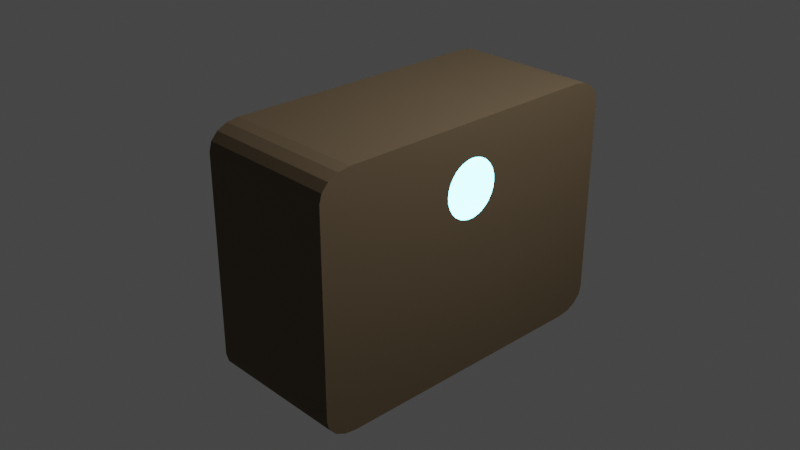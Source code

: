 # Source: carvingGlowTest.blend  (saved by Blender 3.1.7; exported with 4.5.12 LTS)
import bpy
from mathutils import Matrix  # noqa: F401  (used for matrix-valued properties, if any)

bpy.ops.wm.read_factory_settings(use_empty=True)
scene = bpy.context.scene
scene.name = 'Scene'

# ---- collections
col_collection = bpy.data.collections.new('Collection'); scene.collection.children.link(col_collection)

# ---- materials (node trees are filled in below, after node groups)
mat_material = bpy.data.materials.new('Material')
mat_material.alpha_threshold = 0.0
mat_material.use_transparent_shadow = False
mat_material.line_color = (0.0, 0.0, 0.0, 1.0)
mat_raw = bpy.data.materials.new('raw')
mat_raw.use_transparent_shadow = False

# ---- material node trees
mat_material.use_nodes = True; mat_material.node_tree.nodes.clear()
_N = mat_material.node_tree.nodes; _L = mat_material.node_tree.links
n0 = _N.new('ShaderNodeOutputMaterial'); n0.name = 'Material Output'; n0.location = (300, 300)
n1 = _N.new('ShaderNodeBsdfPrincipled'); n1.name = 'Principled BSDF'; n1.location = (10, 300)
n1.distribution = 'GGX'
n1.subsurface_method = 'RANDOM_WALK_SKIN'
n1.inputs[0].default_value = (0.1282, 0.0899, 0.04944, 1.0)
n1.inputs[2].default_value = 0.8252
n1.inputs[3].default_value = 1.45
n1.inputs[27].default_value = (0.0, 0.0, 0.0, 1.0)
n1.inputs[28].default_value = 1.0
_L.new(n1.outputs[0], n0.inputs[0])
n0.is_active_output = True
mat_raw.use_nodes = True; mat_raw.node_tree.nodes.clear()
_N = mat_raw.node_tree.nodes; _L = mat_raw.node_tree.links
n0 = _N.new('ShaderNodeBsdfPrincipled'); n0.name = 'Principled BSDF'; n0.location = (10, 300)
n0.distribution = 'GGX'
n0.subsurface_method = 'RANDOM_WALK_SKIN'
n0.inputs[0].default_value = (0.02935, 0.4586, 0.8, 1.0)
n0.inputs[3].default_value = 1.45
n0.inputs[27].default_value = (0.2445, 0.9152, 1.0, 1.0)
n0.inputs[28].default_value = 8.5
n1 = _N.new('ShaderNodeOutputMaterial'); n1.name = 'Material Output'; n1.location = (300, 300)
_L.new(n0.outputs[0], n1.inputs[0])
n1.is_active_output = True

# ---- world
world_world = bpy.data.worlds.new('World'); scene.world = world_world
world_world.use_nodes = True; world_world.node_tree.nodes.clear()
_N = world_world.node_tree.nodes; _L = world_world.node_tree.links
n0 = _N.new('ShaderNodeOutputWorld'); n0.name = 'World Output'; n0.location = (300, 300)
n1 = _N.new('ShaderNodeBackground'); n1.name = 'Background'; n1.location = (10, 300)
n1.inputs[0].default_value = (0.05088, 0.05088, 0.05088, 1.0)
_L.new(n1.outputs[0], n0.inputs[0])
n0.is_active_output = True
world_world.color = (0.05088, 0.05088, 0.05088)
world_world.use_sun_shadow = False
world_world.sun_shadow_jitter_overblur = 0.0

# ---- cameras
cam_camera = bpy.data.cameras.new('Camera')
cam_camera.clip_end = 100.0
cam_camera.ortho_scale = 7.314

# ---- lights
light_light = bpy.data.lights.new('Light', 'POINT')
light_light.transmission_factor = 0.0
light_light.energy = 1000.0
light_light.shadow_soft_size = 0.1
light_light.shadow_maximum_resolution = 0.006
light_light.use_absolute_resolution = True

# ---- meshes
me_cube = bpy.data.meshes.new('Cube')
me_cube.from_pydata([(1.33, 1.077, 1.081), (1.33, 0.8755, 1.33), (1.33, 1.061, 1.177), (1.33, 1.018, 1.257), (1.33, 0.9526, 1.311), (1.33, 0.8755, -1.33), (1.33, 1.077, -1.081), (1.33, 0.9526, -1.311), (1.33, 1.018, -1.257), (1.33, 1.061, -1.177), (1.33, -0.8755, 1.33), (1.33, -1.077, 1.081), (1.33, -0.9526, 1.311), (1.33, -1.018, 1.257), (1.33, -1.061, 1.177), (1.33, -1.077, -1.081), (1.33, -0.8755, -1.33), (1.33, -1.061, -1.177), (1.33, -1.018, -1.257), (1.33, -0.9526, -1.311), (-1.33, 0.8755, 1.33), (-1.33, 1.077, 1.081), (-1.33, 0.9526, 1.311), (-1.33, 1.018, 1.257), (-1.33, 1.061, 1.177), (-1.33, 1.077, -1.081), (-1.33, 0.8755, -1.33), (-1.33, 1.061, -1.177), (-1.33, 1.018, -1.257), (-1.33, 0.9526, -1.311), (-1.33, -1.077, 1.081), (-1.33, -0.8755, 1.33), (-1.33, -1.061, 1.177), (-1.33, -1.018, 1.257), (-1.33, -0.9526, 1.311), (-1.33, -0.8755, -1.33), (-1.33, -1.077, -1.081), (-1.33, -0.9526, -1.311), (-1.33, -1.018, -1.257), (-1.33, -1.061, -1.177), (0.9455, 0.3318, 0.1641), (1.096, -0.1861, 0.1641), (0.7531, 0.3654, 0.09375), (0.9252, -0.2266, 0.09375), (0.4907, 0.3883, 0.05469), (0.679, -0.2591, 0.05469), (0.6152, 0.2744, -0.02344), (0.7362, -0.1418, -0.02344), (0.8513, 0.2789, 0.03125), (0.9723, -0.1373, 0.03125), (0.9966, 0.2816, 0.1328), (1.118, -0.1346, 0.1328), (1.046, 0.2361, 0.1641), (1.141, -0.08765, 0.1641), (0.9314, 0.192, 0.09375), (1.001, -0.04843, 0.09375), (0.7214, 0.1602, 0.05469), (0.7752, -0.02479, 0.05469), (0.753, 0.1143, 0.2422), (0.7799, 0.0218, 0.2422), (0.9421, 0.155, 0.2422), (0.9905, -0.01143, 0.2422), (1.052, 0.2176, 0.2422), (1.135, -0.06916, 0.2422), (1.046, 0.2361, 0.3281), (1.141, -0.08765, 0.3281), (0.9314, 0.192, 0.3906), (1.001, -0.04843, 0.3906), (0.7214, 0.1602, 0.4375), (0.7752, -0.02479, 0.4375), (0.6152, 0.2744, 0.5156), (0.7362, -0.1418, 0.5156), (0.8513, 0.2789, 0.4531), (0.9723, -0.1373, 0.4531), (0.9966, 0.2816, 0.3594), (1.118, -0.1346, 0.3594), (0.9455, 0.3318, 0.3281), (1.096, -0.1861, 0.3281), (0.7531, 0.3654, 0.3906), (0.9252, -0.2266, 0.3906), (0.4907, 0.3883, 0.4375), (0.679, -0.2591, 0.4375), (0.4409, 0.4339, 0.2422), (0.6561, -0.306, 0.2422), (0.706, 0.4017, 0.2422), (0.8996, -0.2642, 0.2422), (0.922, 0.35, 0.2422), (1.083, -0.205, 0.2422), (0.957, 0.3553, 0.2422), (1.121, -0.2089, 0.2422), (0.9805, 0.3371, 0.3359), (1.134, -0.1901, 0.3359), (1.051, 0.2826, 0.375), (1.172, -0.1336, 0.375), (1.102, 0.2325, 0.3359), (1.194, -0.082, 0.3359), (1.109, 0.2093, 0.2422), (1.187, -0.05888, 0.2422), (1.102, 0.2325, 0.1562), (1.194, -0.082, 0.1562), (1.106, 0.2837, 0.2422), (1.227, -0.1325, 0.2422), (1.051, 0.2826, 0.1172), (1.172, -0.1336, 0.1172), (0.9805, 0.3371, 0.1562), (1.134, -0.1901, 0.1562), (2.288, 0.9526, -1.311), (2.288, 0.8755, -1.33), (2.288, 1.018, -1.257), (2.288, 1.061, -1.177), (2.288, 1.077, -1.081), (2.288, -0.9526, 1.311), (2.288, -0.8755, 1.33), (2.288, -1.018, 1.257), (2.288, -1.061, 1.177), (2.288, -1.077, 1.081), (2.288, -0.8755, -1.33), (2.288, -0.9526, -1.311), (2.288, -1.018, -1.257), (2.288, -1.061, -1.177), (2.288, -1.077, -1.081), (2.288, 0.8755, 1.33), (2.288, 0.9526, 1.311), (2.288, 1.018, 1.257), (2.288, 1.061, 1.177), (2.288, 1.077, 1.081), (2.285, -0.1835, 0.6595), (2.277, -0.1168, 0.8962), (2.223, -0.1373, 0.8455), (2.183, -0.1526, 0.7876), (2.158, -0.162, 0.7248), (2.15, -0.1651, 0.6595), (2.158, -0.162, 0.5943), (2.183, -0.1526, 0.5315), (2.223, -0.1373, 0.4736), (2.277, -0.1168, 0.4229), (2.277, -0.07803, 0.9378), (2.193, -0.09931, 0.8962), (2.125, -0.1168, 0.8455), (2.074, -0.1298, 0.7876), (2.042, -0.1377, 0.7248), (2.032, -0.1404, 0.6595), (2.042, -0.1377, 0.5943), (2.074, -0.1298, 0.5315), (2.125, -0.1168, 0.4736), (2.193, -0.09931, 0.4229), (2.277, -0.07803, 0.3813), (2.223, -0.06131, 0.9378), (2.125, -0.07803, 0.8962), (2.044, -0.09175, 0.8455), (1.984, -0.1019, 0.7876), (1.947, -0.1082, 0.7248), (1.935, -0.1103, 0.6595), (1.947, -0.1082, 0.5943), (1.984, -0.1019, 0.5315), (2.044, -0.09175, 0.4736), (2.125, -0.07803, 0.4229), (2.223, -0.06131, 0.3813), (2.183, -0.04223, 0.9378), (2.074, -0.05375, 0.8962), (1.984, -0.0632, 0.8455), (1.918, -0.07022, 0.7876), (1.877, -0.07455, 0.7248), (1.863, -0.07601, 0.6595), (1.877, -0.07455, 0.5943), (1.918, -0.07022, 0.5315), (1.984, -0.0632, 0.4736), (2.074, -0.05375, 0.4229), (2.183, -0.04223, 0.3813), (2.158, -0.02153, 0.9378), (2.042, -0.0274, 0.8962), (1.947, -0.03222, 0.8455), (1.877, -0.0358, 0.7876), (1.833, -0.038, 0.7248), (1.818, -0.03875, 0.6595), (1.833, -0.038, 0.5943), (1.877, -0.0358, 0.5315), (1.947, -0.03222, 0.4736), (2.042, -0.0274, 0.4229), (2.158, -0.02153, 0.3813), (2.285, -9.213e-09, 0.9687), (2.15, 1.146e-09, 0.9378), (2.032, -1.809e-08, 0.8962), (1.935, -9.213e-09, 0.8455), (1.863, -3.336e-10, 0.7876), (1.818, 1.446e-08, 0.7248), (1.803, 7.662e-08, 0.6595), (1.818, 1.446e-08, 0.5943), (1.863, 2.334e-08, 0.5315), (1.935, -6.253e-09, 0.4736), (2.032, -1.809e-08, 0.4229), (2.15, 1.146e-09, 0.3813), (2.285, -1.217e-08, 0.3504), (2.158, 0.02153, 0.9378), (2.042, 0.0274, 0.8962), (1.947, 0.03222, 0.8455), (1.877, 0.0358, 0.7876), (1.833, 0.038, 0.7248), (1.818, 0.03875, 0.6595), (1.833, 0.038, 0.5943), (1.877, 0.0358, 0.5315), (1.947, 0.03222, 0.4736), (2.042, 0.0274, 0.4229), (2.158, 0.02153, 0.3813), (2.183, 0.04223, 0.9378), (2.074, 0.05375, 0.8962), (1.984, 0.0632, 0.8455), (1.918, 0.07022, 0.7876), (1.877, 0.07455, 0.7248), (1.863, 0.07601, 0.6595), (1.877, 0.07455, 0.5943), (1.918, 0.07022, 0.5315), (1.984, 0.0632, 0.4736), (2.074, 0.05375, 0.4229), (2.183, 0.04223, 0.3813), (2.223, 0.06131, 0.9378), (2.125, 0.07803, 0.8962), (2.044, 0.09175, 0.8455), (1.984, 0.1019, 0.7876), (1.947, 0.1082, 0.7248), (1.935, 0.1103, 0.6595), (1.947, 0.1082, 0.5943), (1.984, 0.1019, 0.5315), (2.044, 0.09175, 0.4736), (2.125, 0.07803, 0.4229), (2.223, 0.06131, 0.3813), (2.277, 0.07803, 0.9378), (2.193, 0.09931, 0.8962), (2.125, 0.1168, 0.8455), (2.074, 0.1298, 0.7876), (2.042, 0.1377, 0.7248), (2.032, 0.1404, 0.6595), (2.042, 0.1377, 0.5943), (2.074, 0.1298, 0.5315), (2.125, 0.1168, 0.4736), (2.193, 0.09931, 0.4229), (2.277, 0.07803, 0.3813), (2.277, 0.1168, 0.8962), (2.223, 0.1373, 0.8455), (2.183, 0.1526, 0.7876), (2.158, 0.162, 0.7248), (2.15, 0.1651, 0.6595), (2.158, 0.162, 0.5943), (2.183, 0.1526, 0.5315), (2.223, 0.1373, 0.4736), (2.277, 0.1168, 0.4229), (2.285, 0.1835, 0.6595), (2.288, -0.1816, 0.6248), (2.288, -0.1837, 0.6595), (2.288, -0.1796, 0.7248), (2.288, -0.1816, 0.6943), (2.288, -0.1796, 0.5943), (2.288, -0.1183, 0.4229), (2.288, -0.1126, 0.416), (2.288, -0.1461, 0.4736), (2.288, -0.1669, 0.5315), (2.288, -0.1669, 0.7876), (2.288, -0.1461, 0.8455), (2.288, -0.1183, 0.8962), (2.288, -0.08032, 0.3813), (2.288, -0.07523, 0.3778), (2.288, -0.08032, 0.9378), (2.288, -0.1126, 0.9031), (2.288, -0.07523, 0.9413), (2.288, -0.03116, 0.3553), (2.288, -0.03116, 0.9638), (2.288, -0.01496, 0.351), (2.288, -0.007889, 0.3504), (2.288, -0.007889, 0.9687), (2.288, -0.01496, 0.9681), (2.288, -0.05027, 0.3634), (2.288, -0.05027, 0.9557), (2.288, 0.01496, 0.9681), (2.288, 0.01496, 0.351), (2.288, 0.007889, 0.3504), (2.288, 0.007889, 0.9687), (2.288, 0.05027, 0.9557), (2.288, 0.07523, 0.3778), (2.288, 0.08032, 0.3813), (2.288, 0.03116, 0.3553), (2.288, 0.03116, 0.9638), (2.288, 0.1461, 0.8455), (2.288, 0.1126, 0.416), (2.288, 0.1183, 0.4229), (2.288, 0.1126, 0.9031), (2.288, 0.1183, 0.8962), (2.288, 0.1837, 0.6595), (2.288, 0.1816, 0.6248), (2.288, 0.1816, 0.6943), (2.288, 0.1669, 0.5315), (2.288, 0.1796, 0.5943), (2.288, 0.1796, 0.7248), (2.288, 0.1669, 0.7876), (2.288, 0.1461, 0.4736), (2.288, 0.07523, 0.9413), (2.288, 0.08032, 0.9378), (2.288, -9.321e-09, 0.9691), (2.288, 0.05027, 0.3634), (2.288, -1.22e-08, 0.35)], [], [(26, 5, 16, 35), (33, 34, 31, 20, 22, 23, 24, 21, 25, 27, 28, 29, 26, 35, 37, 38, 39, 36, 30, 32), (15, 11, 30, 36), (1, 20, 31, 10), (6, 0, 125, 110), (5, 26, 29, 7), (7, 29, 28, 8), (8, 28, 27, 9), (9, 27, 25, 6), (10, 31, 34, 12), (12, 34, 33, 13), (13, 33, 32, 14), (14, 32, 30, 11), (35, 16, 19, 37), (37, 19, 18, 38), (38, 18, 17, 39), (39, 17, 15, 36), (20, 1, 4, 22), (22, 4, 3, 23), (23, 3, 2, 24), (24, 2, 0, 21), (25, 21, 0, 6), (86, 40, 42, 84), (43, 41, 87, 85), (84, 42, 44, 82), (45, 43, 85, 83), (42, 48, 46, 44), (47, 49, 43, 45), (40, 50, 48, 42), (49, 51, 41, 43), (50, 52, 54, 48), (55, 53, 51, 49), (48, 54, 56, 46), (57, 55, 49, 47), (54, 60, 58, 56), (59, 61, 55, 57), (52, 62, 60, 54), (61, 63, 53, 55), (62, 64, 66, 60), (67, 65, 63, 61), (60, 66, 68, 58), (69, 67, 61, 59), (66, 72, 70, 68), (71, 73, 67, 69), (64, 74, 72, 66), (73, 75, 65, 67), (74, 76, 78, 72), (79, 77, 75, 73), (72, 78, 80, 70), (81, 79, 73, 71), (78, 84, 82, 80), (83, 85, 79, 81), (76, 86, 84, 78), (85, 87, 77, 79), (86, 76, 90, 88), (91, 77, 87, 89), (76, 74, 92, 90), (93, 75, 77, 91), (74, 64, 94, 92), (95, 65, 75, 93), (64, 62, 96, 94), (97, 63, 65, 95), (62, 52, 98, 96), (99, 53, 63, 97), (52, 50, 102, 98), (103, 51, 53, 99), (50, 40, 104, 102), (105, 41, 51, 103), (40, 86, 88, 104), (89, 87, 41, 105), (100, 104, 88), (89, 105, 101), (102, 104, 100), (101, 105, 103), (100, 98, 102), (103, 99, 101), (100, 96, 98), (99, 97, 101), (100, 94, 96), (97, 95, 101), (100, 92, 94), (95, 93, 101), (100, 90, 92), (93, 91, 101), (100, 88, 90), (91, 89, 101), (123, 122, 121, 112, 111, 257, 258, 262, 261, 263, 271, 265, 269, 268, 296, 275, 272, 280, 276, 294, 295, 284, 285, 281), (118, 117, 116, 107, 106, 108, 109, 110, 125, 124, 123, 281, 292, 291, 288, 286, 287, 290, 289, 293, 283, 282, 278, 277, 297, 279, 273, 274, 298, 267, 266, 264, 270, 260, 259, 253, 252, 254, 255, 251, 247, 248, 250, 249, 256, 257, 111, 113, 114, 115, 120, 119), (18, 19, 117, 118), (16, 5, 107, 116), (12, 13, 113, 111), (2, 3, 123, 124), (9, 6, 110, 109), (1, 10, 112, 121), (4, 1, 121, 122), (7, 8, 108, 106), (11, 15, 120, 115), (17, 18, 118, 119), (13, 14, 114, 113), (0, 2, 124, 125), (10, 12, 111, 112), (19, 16, 116, 117), (3, 4, 122, 123), (8, 9, 109, 108), (5, 7, 106, 107), (15, 17, 119, 120), (14, 11, 115, 114), (126, 250, 248), (126, 248, 247), (249, 130, 129, 256), (130, 249, 250, 126, 131), (251, 132, 131, 126, 247), (255, 133, 132, 251), (254, 134, 133, 255), (127, 262, 258), (252, 135, 134, 254), (127, 258, 257, 128), (135, 252, 253), (128, 257, 256, 129), (134, 144, 143, 133), (136, 261, 262, 127, 137), (135, 145, 144, 134), (128, 138, 137, 127), (259, 146, 145, 135, 253), (129, 139, 138, 128), (146, 259, 260), (130, 140, 139, 129), (131, 141, 140, 130), (132, 142, 141, 131), (133, 143, 142, 132), (136, 263, 261), (141, 152, 151, 140), (142, 153, 152, 141), (143, 154, 153, 142), (136, 147, 271, 263), (144, 155, 154, 143), (137, 148, 147, 136), (145, 156, 155, 144), (138, 149, 148, 137), (146, 157, 156, 145), (139, 150, 149, 138), (157, 146, 260, 270), (140, 151, 150, 139), (148, 159, 158, 147), (156, 167, 166, 155), (149, 160, 159, 148), (157, 168, 167, 156), (150, 161, 160, 149), (168, 157, 270, 264), (151, 162, 161, 150), (152, 163, 162, 151), (153, 164, 163, 152), (154, 165, 164, 153), (147, 158, 265, 271), (155, 166, 165, 154), (163, 174, 173, 162), (164, 175, 174, 163), (165, 176, 175, 164), (158, 169, 269, 265), (166, 177, 176, 165), (159, 170, 169, 158), (167, 178, 177, 166), (160, 171, 170, 159), (168, 179, 178, 167), (161, 172, 171, 160), (179, 168, 264, 266), (162, 173, 172, 161), (178, 190, 189, 177), (171, 183, 182, 170), (179, 191, 190, 178), (172, 184, 183, 171), (267, 192, 191, 179, 266), (173, 185, 184, 172), (192, 267, 298), (174, 186, 185, 173), (175, 187, 186, 174), (180, 296, 268), (176, 188, 187, 175), (180, 268, 269, 169, 181), (177, 189, 188, 176), (170, 182, 181, 169), (187, 199, 198, 186), (180, 275, 296), (188, 200, 199, 187), (275, 180, 181, 193, 272), (189, 201, 200, 188), (182, 194, 193, 181), (190, 202, 201, 189), (183, 195, 194, 182), (191, 203, 202, 190), (184, 196, 195, 183), (192, 274, 273, 203, 191), (185, 197, 196, 184), (192, 298, 274), (186, 198, 197, 185), (203, 214, 213, 202), (196, 207, 206, 195), (214, 203, 273, 279), (197, 208, 207, 196), (198, 209, 208, 197), (199, 210, 209, 198), (200, 211, 210, 199), (193, 204, 280, 272), (201, 212, 211, 200), (194, 205, 204, 193), (202, 213, 212, 201), (195, 206, 205, 194), (211, 222, 221, 210), (204, 215, 276, 280), (212, 223, 222, 211), (205, 216, 215, 204), (213, 224, 223, 212), (206, 217, 216, 205), (214, 225, 224, 213), (207, 218, 217, 206), (225, 214, 279, 297), (208, 219, 218, 207), (209, 220, 219, 208), (210, 221, 220, 209), (218, 229, 228, 217), (236, 225, 297, 277), (219, 230, 229, 218), (220, 231, 230, 219), (221, 232, 231, 220), (222, 233, 232, 221), (215, 226, 294, 276), (223, 234, 233, 222), (216, 227, 226, 215), (224, 235, 234, 223), (217, 228, 227, 216), (225, 236, 235, 224), (233, 243, 242, 232), (226, 295, 294), (234, 244, 243, 233), (295, 226, 227, 237, 284), (235, 245, 244, 234), (228, 238, 237, 227), (236, 278, 282, 245, 235), (229, 239, 238, 228), (236, 277, 278), (230, 240, 239, 229), (231, 241, 240, 230), (232, 242, 241, 231), (292, 239, 240, 291), (291, 240, 241, 246, 288), (242, 290, 287, 246, 241), (290, 242, 243, 289), (243, 244, 293, 289), (237, 285, 284), (244, 245, 283, 293), (285, 237, 238, 281), (245, 282, 283), (281, 238, 239, 292), (246, 286, 288), (246, 287, 286)])
me_cube.polygons.foreach_set('material_index', [0, 0, 0, 0, 0, 0, 0, 0, 0, 0, 0, 0, 0, 0, 0, 0, 0, 0, 0, 0, 0, 0, 0, 0, 0, 0, 0, 0, 0, 0, 0, 0, 0, 0, 0, 0, 0, 0, 0, 0, 0, 0, 0, 0, 0, 0, 0, 0, 0, 0, 0, 0, 0, 0, 0, 0, 0, 0, 0, 0, 0, 0, 0, 0, 0, 0, 0, 0, 0, 0, 0, 0, 0, 0, 0, 0, 0, 0, 0, 0, 0, 0, 0, 0, 0, 0, 0, 0, 0, 0, 0, 0, 0, 0, 0, 0, 0, 0, 0, 0, 0, 0, 0, 0, 0, 0, 0, 0, 0, 1, 1, 1, 1, 1, 0, 1, 1, 0, 1, 1, 1, 1, 1, 1, 1, 0, 1, 1, 1, 1, 0, 1, 1, 1, 1, 1, 1, 1, 1, 1, 1, 1, 1, 1, 1, 1, 1, 1, 1, 1, 1, 1, 1, 1, 1, 1, 1, 1, 1, 1, 1, 1, 1, 1, 1, 1, 1, 1, 1, 1, 1, 1, 1, 0, 1, 1, 0, 1, 1, 1, 1, 1, 0, 1, 1, 1, 1, 1, 1, 1, 1, 1, 1, 0, 1, 1, 1, 1, 1, 1, 1, 1, 1, 1, 1, 1, 1, 1, 1, 1, 1, 1, 1, 1, 1, 1, 1, 1, 1, 1, 1, 1, 1, 1, 1, 1, 1, 1, 1, 1, 1, 1, 0, 1, 1, 1, 1, 1, 1, 0, 1, 1, 1, 1, 1, 1, 1, 1, 0, 1, 1, 0, 1, 0, 0])
_uv = me_cube.uv_layers.new(name='UVMap')
_uv.uv.foreach_set('vector', [0.125, 0.5234, 0.375, 0.5234, 0.375, 0.7266, 0.125, 0.7266, 0.6182, 0.006843, 0.6232, 0.01442, 0.625, 0.02336, 0.625, 0.2266, 0.6232, 0.2356, 0.6182, 0.2432, 0.6106, 0.2482, 0.6016, 0.25, 0.3984, 0.25, 0.3894, 0.2482, 0.3818, 0.2432, 0.3768, 0.2356, 0.375, 0.2266, 0.375, 0.02336, 0.3768, 0.01442, 0.3818, 0.006843, 0.3894, 0.001778, 0.3984, 0.0, 0.6016, 0.0, 0.6106, 0.001778, 0.3984, 0.75, 0.6016, 0.75, 0.6016, 1.0, 0.3984, 1.0, 0.625, 0.5234, 0.875, 0.5234, 0.875, 0.7266, 0.625, 0.7266, 0.3984, 0.5, 0.6016, 0.5, 0.6016, 0.5, 0.3984, 0.5, 0.375, 0.5234, 0.125, 0.5234, 0.125, 0.5144, 0.375, 0.5144, 0.375, 0.5144, 0.125, 0.5144, 0.125, 0.5, 0.375, 0.5, 0.375, 0.5, 0.375, 0.25, 0.3894, 0.25, 0.3894, 0.5, 0.3894, 0.5, 0.3894, 0.25, 0.3984, 0.25, 0.3984, 0.5, 0.625, 0.7266, 0.875, 0.7266, 0.875, 0.7356, 0.625, 0.7356, 0.625, 0.7356, 0.875, 0.7356, 0.875, 0.75, 0.625, 0.75, 0.625, 0.75, 0.625, 1.0, 0.6106, 1.0, 0.6106, 0.75, 0.6106, 0.75, 0.6106, 1.0, 0.6016, 1.0, 0.6016, 0.75, 0.125, 0.7266, 0.375, 0.7266, 0.375, 0.7356, 0.125, 0.7356, 0.125, 0.7356, 0.375, 0.7356, 0.375, 0.75, 0.125, 0.75, 0.375, 1.0, 0.375, 0.75, 0.3894, 0.75, 0.3894, 1.0, 0.3894, 1.0, 0.3894, 0.75, 0.3984, 0.75, 0.3984, 1.0, 0.875, 0.5234, 0.625, 0.5234, 0.625, 0.5144, 0.875, 0.5144, 0.875, 0.5144, 0.625, 0.5144, 0.625, 0.5, 0.875, 0.5, 0.625, 0.25, 0.625, 0.5, 0.6106, 0.5, 0.6106, 0.25, 0.6106, 0.25, 0.6106, 0.5, 0.6016, 0.5, 0.6016, 0.25, 0.3984, 0.25, 0.6016, 0.25, 0.6016, 0.5, 0.3984, 0.5, 0.891, 0.5901, 0.8706, 0.5896, 0.8601, 0.5601, 0.9046, 0.5594, 0.8562, 0.8505, 0.8681, 0.8215, 0.8884, 0.822, 0.9006, 0.8532, 0.9046, 0.5594, 0.8601, 0.5601, 0.853, 0.5216, 0.9202, 0.5245, 0.8475, 0.8887, 0.8562, 0.8505, 0.9006, 0.8532, 0.9147, 0.8887, 0.8601, 0.5601, 0.8289, 0.5908, 0.7985, 0.5695, 0.853, 0.5216, 0.7951, 0.8384, 0.8264, 0.8185, 0.8562, 0.8505, 0.8475, 0.8887, 0.8706, 0.5896, 0.8544, 0.6048, 0.8289, 0.5908, 0.8601, 0.5601, 0.8264, 0.8185, 0.8525, 0.8057, 0.8681, 0.8215, 0.8562, 0.8505, 0.8544, 0.6048, 0.8541, 0.6255, 0.8282, 0.6334, 0.8289, 0.5908, 0.8276, 0.776, 0.8532, 0.785, 0.8525, 0.8057, 0.8264, 0.8185, 0.8289, 0.5908, 0.8282, 0.6334, 0.791, 0.6454, 0.7985, 0.5695, 0.791, 0.7622, 0.8276, 0.776, 0.8264, 0.8185, 0.7951, 0.8384, 0.8282, 0.6334, 0.8552, 0.6685, 0.8424, 0.7025, 0.791, 0.6454, 0.8448, 0.7075, 0.8561, 0.742, 0.8276, 0.776, 0.791, 0.7622, 0.8541, 0.6255, 0.8675, 0.6423, 0.8552, 0.6685, 0.8282, 0.6334, 0.8561, 0.742, 0.8673, 0.7688, 0.8532, 0.785, 0.8276, 0.776, 0.8675, 0.6423, 0.8905, 0.6419, 0.9004, 0.667, 0.8552, 0.6685, 0.9012, 0.7456, 0.8902, 0.7702, 0.8673, 0.7688, 0.8561, 0.742, 0.8552, 0.6685, 0.9004, 0.667, 0.9189, 0.6997, 0.8424, 0.7025, 0.9212, 0.7137, 0.9012, 0.7456, 0.8561, 0.742, 0.8448, 0.7075, 0.9004, 0.667, 0.9319, 0.6368, 0.9684, 0.6453, 0.9189, 0.6997, 0.9682, 0.7702, 0.9314, 0.7771, 0.9012, 0.7456, 0.9212, 0.7137, 0.8905, 0.6419, 0.9059, 0.6279, 0.9319, 0.6368, 0.9004, 0.667, 0.9314, 0.7771, 0.905, 0.7849, 0.8902, 0.7702, 0.9012, 0.7456, 0.9059, 0.6279, 0.9062, 0.6057, 0.9337, 0.593, 0.9319, 0.6368, 0.9312, 0.8209, 0.9044, 0.807, 0.905, 0.7849, 0.9314, 0.7771, 0.9319, 0.6368, 0.9337, 0.593, 0.9684, 0.5738, 0.9684, 0.6453, 0.965, 0.8417, 0.9312, 0.8209, 0.9314, 0.7771, 0.9682, 0.7702, 0.9337, 0.593, 0.9046, 0.5594, 0.9202, 0.5245, 0.9684, 0.5738, 0.9147, 0.8887, 0.9006, 0.8532, 0.9312, 0.8209, 0.965, 0.8417, 0.9062, 0.6057, 0.891, 0.5901, 0.9046, 0.5594, 0.9337, 0.593, 0.9006, 0.8532, 0.8884, 0.822, 0.9044, 0.807, 0.9312, 0.8209, 0.891, 0.5901, 0.9062, 0.6057, 0.9024, 0.6079, 0.8896, 0.5933, 0.9006, 0.8047, 0.9044, 0.807, 0.8884, 0.822, 0.8872, 0.8187, 0.9062, 0.6057, 0.9059, 0.6279, 0.8998, 0.6263, 0.9024, 0.6079, 0.8988, 0.7862, 0.905, 0.7849, 0.9044, 0.807, 0.9006, 0.8047, 0.9059, 0.6279, 0.8905, 0.6419, 0.8878, 0.6365, 0.8998, 0.6263, 0.8874, 0.7754, 0.8902, 0.7702, 0.905, 0.7849, 0.8988, 0.7862, 0.8905, 0.6419, 0.8675, 0.6423, 0.8709, 0.6352, 0.8878, 0.6365, 0.8704, 0.776, 0.8673, 0.7688, 0.8902, 0.7702, 0.8874, 0.7754, 0.8675, 0.6423, 0.8541, 0.6255, 0.8599, 0.6239, 0.8709, 0.6352, 0.8589, 0.7868, 0.8532, 0.785, 0.8673, 0.7688, 0.8704, 0.776, 0.8541, 0.6255, 0.8544, 0.6048, 0.8597, 0.6082, 0.8599, 0.6239, 0.8579, 0.8025, 0.8525, 0.8057, 0.8532, 0.785, 0.8589, 0.7868, 0.8544, 0.6048, 0.8706, 0.5896, 0.8717, 0.594, 0.8597, 0.6082, 0.8693, 0.8172, 0.8681, 0.8215, 0.8525, 0.8057, 0.8579, 0.8025, 0.8706, 0.5896, 0.891, 0.5901, 0.8896, 0.5933, 0.8717, 0.594, 0.8872, 0.8187, 0.8884, 0.822, 0.8681, 0.8215, 0.8693, 0.8172, 0.8794, 0.6165, 0.8717, 0.594, 0.8896, 0.5933, 0.8872, 0.8187, 0.8693, 0.8172, 0.878, 0.7951, 0.8597, 0.6082, 0.8717, 0.594, 0.8794, 0.6165, 0.878, 0.7951, 0.8693, 0.8172, 0.8579, 0.8025, 0.8794, 0.6165, 0.8599, 0.6239, 0.8597, 0.6082, 0.8579, 0.8025, 0.8589, 0.7868, 0.878, 0.7951, 0.8794, 0.6165, 0.8709, 0.6352, 0.8599, 0.6239, 0.8589, 0.7868, 0.8704, 0.776, 0.878, 0.7951, 0.8794, 0.6165, 0.8878, 0.6365, 0.8709, 0.6352, 0.8704, 0.776, 0.8874, 0.7754, 0.878, 0.7951, 0.8794, 0.6165, 0.8998, 0.6263, 0.8878, 0.6365, 0.8874, 0.7754, 0.8988, 0.7862, 0.878, 0.7951, 0.8794, 0.6165, 0.9024, 0.6079, 0.8998, 0.6263, 0.8988, 0.7862, 0.9006, 0.8047, 0.878, 0.7951, 0.8794, 0.6165, 0.8896, 0.5933, 0.9024, 0.6079, 0.9006, 0.8047, 0.8872, 0.8187, 0.878, 0.7951, 0.6182, 0.5068, 0.6232, 0.5144, 0.625, 0.5234, 0.625, 0.7266, 0.6232, 0.7356, 0.5795, 0.642, 0.5842, 0.6387, 0.5849, 0.6381, 0.5881, 0.6343, 0.5885, 0.6337, 0.5898, 0.6308, 0.5906, 0.6286, 0.591, 0.6267, 0.591, 0.6259, 0.5911, 0.625, 0.591, 0.6241, 0.591, 0.6233, 0.5906, 0.6214, 0.5898, 0.6192, 0.5885, 0.6163, 0.5881, 0.6157, 0.5849, 0.6119, 0.5842, 0.6113, 0.5795, 0.608, 0.3818, 0.7432, 0.3768, 0.7356, 0.375, 0.7266, 0.375, 0.5234, 0.3768, 0.5144, 0.3818, 0.5068, 0.3894, 0.5018, 0.3984, 0.5, 0.6016, 0.5, 0.6106, 0.5018, 0.6182, 0.5068, 0.5795, 0.608, 0.574, 0.6056, 0.5681, 0.6042, 0.5653, 0.6039, 0.562, 0.6037, 0.5587, 0.6039, 0.5559, 0.6041, 0.55, 0.6056, 0.5445, 0.608, 0.5397, 0.6113, 0.5391, 0.6119, 0.5358, 0.6157, 0.5355, 0.6163, 0.5342, 0.6192, 0.5334, 0.6214, 0.533, 0.6233, 0.5329, 0.6241, 0.5329, 0.625, 0.5329, 0.6259, 0.533, 0.6267, 0.5334, 0.6286, 0.5342, 0.6308, 0.5355, 0.6337, 0.5358, 0.6343, 0.5391, 0.6381, 0.5397, 0.6387, 0.5445, 0.642, 0.55, 0.6444, 0.5559, 0.6459, 0.5587, 0.6461, 0.562, 0.6463, 0.5653, 0.6461, 0.5681, 0.6458, 0.574, 0.6444, 0.5795, 0.642, 0.6232, 0.7356, 0.6182, 0.7432, 0.6106, 0.7482, 0.6016, 0.75, 0.3984, 0.75, 0.3894, 0.7482, 0.375, 0.75, 0.375, 0.7356, 0.375, 0.7356, 0.375, 0.75, 0.375, 0.7266, 0.375, 0.5234, 0.375, 0.5234, 0.375, 0.7266, 0.625, 0.7356, 0.625, 0.75, 0.625, 0.75, 0.625, 0.7356, 0.6106, 0.5, 0.625, 0.5, 0.625, 0.5, 0.6106, 0.5, 0.3894, 0.5, 0.3984, 0.5, 0.3984, 0.5, 0.3894, 0.5, 0.625, 0.5234, 0.625, 0.7266, 0.625, 0.7266, 0.625, 0.5234, 0.625, 0.5144, 0.625, 0.5234, 0.625, 0.5234, 0.625, 0.5144, 0.375, 0.5144, 0.375, 0.5, 0.375, 0.5, 0.375, 0.5144, 0.6016, 0.75, 0.3984, 0.75, 0.3984, 0.75, 0.6016, 0.75, 0.3894, 0.75, 0.375, 0.75, 0.375, 0.75, 0.3894, 0.75, 0.625, 0.75, 0.6106, 0.75, 0.6106, 0.75, 0.625, 0.75, 0.6016, 0.5, 0.6106, 0.5, 0.6106, 0.5, 0.6016, 0.5, 0.625, 0.7266, 0.625, 0.7356, 0.625, 0.7356, 0.625, 0.7266, 0.375, 0.7356, 0.375, 0.7266, 0.375, 0.7266, 0.375, 0.7356, 0.625, 0.5, 0.625, 0.5144, 0.625, 0.5144, 0.625, 0.5, 0.375, 0.5, 0.3894, 0.5, 0.3894, 0.5, 0.375, 0.5, 0.375, 0.5234, 0.375, 0.5144, 0.375, 0.5144, 0.375, 0.5234, 0.3984, 0.75, 0.3894, 0.75, 0.3894, 0.75, 0.3984, 0.75, 0.6106, 0.75, 0.6016, 0.75, 0.6016, 0.75, 0.6106, 0.75, 0.1875, 0.5, 0.1875, 0.5332, 0.1882, 0.5, 0.1875, 0.5, 0.1882, 0.5, 0.1875, 0.4668, 0.1869, 0.5625, 0.1562, 0.5625, 0.1563, 0.625, 0.1826, 0.625, 0.1562, 0.5625, 0.1869, 0.5625, 0.1875, 0.5332, 0.1875, 0.5, 0.1562, 0.5, 0.1869, 0.4375, 0.1562, 0.4375, 0.1562, 0.5, 0.1875, 0.5, 0.1875, 0.4668, 0.1826, 0.375, 0.1562, 0.375, 0.1562, 0.4375, 0.1869, 0.4375, 0.1743, 0.3125, 0.1563, 0.3125, 0.1562, 0.375, 0.1826, 0.375, 0.1563, 0.75, 0.1562, 0.7604, 0.1598, 0.75, 0.1598, 0.25, 0.1563, 0.25, 0.1563, 0.3125, 0.1743, 0.3125, 0.1563, 0.75, 0.1598, 0.75, 0.1743, 0.6875, 0.1563, 0.6875, 0.1563, 0.25, 0.1598, 0.25, 0.1563, 0.2396, 0.1563, 0.6875, 0.1743, 0.6875, 0.1826, 0.625, 0.1563, 0.625, 0.1563, 0.3125, 0.125, 0.3125, 0.125, 0.375, 0.1562, 0.375, 0.125, 0.8125, 0.1302, 0.8125, 0.1563, 0.7604, 0.1563, 0.75, 0.125, 0.75, 0.1563, 0.25, 0.125, 0.25, 0.125, 0.3125, 0.1563, 0.3125, 0.1563, 0.6875, 0.125, 0.6875, 0.125, 0.75, 0.1563, 0.75, 0.1302, 0.1875, 0.125, 0.1875, 0.125, 0.25, 0.1563, 0.25, 0.1563, 0.2396, 0.1563, 0.625, 0.125, 0.625, 0.125, 0.6875, 0.1563, 0.6875, 0.125, 0.1875, 0.1302, 0.1875, 0.125, 0.1803, 0.1562, 0.5625, 0.125, 0.5625, 0.125, 0.625, 0.1563, 0.625, 0.1562, 0.5, 0.125, 0.5, 0.125, 0.5625, 0.1562, 0.5625, 0.1562, 0.4375, 0.125, 0.4375, 0.125, 0.5, 0.1562, 0.5, 0.1562, 0.375, 0.125, 0.375, 0.125, 0.4375, 0.1562, 0.4375, 0.125, 0.8125, 0.125, 0.8197, 0.1302, 0.8125, 0.125, 0.5, 0.09375, 0.5, 0.09375, 0.5625, 0.125, 0.5625, 0.125, 0.4375, 0.09375, 0.4375, 0.09375, 0.5, 0.125, 0.5, 0.125, 0.375, 0.09375, 0.375, 0.09375, 0.4375, 0.125, 0.4375, 0.125, 0.8125, 0.09375, 0.8125, 0.09375, 0.8487, 0.125, 0.8197, 0.125, 0.3125, 0.09375, 0.3125, 0.09375, 0.375, 0.125, 0.375, 0.125, 0.75, 0.09375, 0.75, 0.09375, 0.8125, 0.125, 0.8125, 0.125, 0.25, 0.09375, 0.25, 0.09375, 0.3125, 0.125, 0.3125, 0.125, 0.6875, 0.09375, 0.6875, 0.09375, 0.75, 0.125, 0.75, 0.125, 0.1875, 0.09375, 0.1875, 0.09375, 0.25, 0.125, 0.25, 0.125, 0.625, 0.09375, 0.625, 0.09375, 0.6875, 0.125, 0.6875, 0.09375, 0.1875, 0.125, 0.1875, 0.125, 0.1803, 0.09375, 0.1513, 0.125, 0.5625, 0.09375, 0.5625, 0.09375, 0.625, 0.125, 0.625, 0.09375, 0.75, 0.0625, 0.75, 0.0625, 0.8125, 0.09375, 0.8125, 0.09375, 0.25, 0.0625, 0.25, 0.0625, 0.3125, 0.09375, 0.3125, 0.09375, 0.6875, 0.0625, 0.6875, 0.0625, 0.75, 0.09375, 0.75, 0.09375, 0.1875, 0.0625, 0.1875, 0.0625, 0.25, 0.09375, 0.25, 0.09375, 0.625, 0.0625, 0.625, 0.0625, 0.6875, 0.09375, 0.6875, 0.0625, 0.1875, 0.09375, 0.1875, 0.09375, 0.1513, 0.0625, 0.1349, 0.09375, 0.5625, 0.0625, 0.5625, 0.0625, 0.625, 0.09375, 0.625, 0.09375, 0.5, 0.0625, 0.5, 0.0625, 0.5625, 0.09375, 0.5625, 0.09375, 0.4375, 0.0625, 0.4375, 0.0625, 0.5, 0.09375, 0.5, 0.09375, 0.375, 0.0625, 0.375, 0.0625, 0.4375, 0.09375, 0.4375, 0.09375, 0.8125, 0.0625, 0.8125, 0.0625, 0.8651, 0.09375, 0.8487, 0.09375, 0.3125, 0.0625, 0.3125, 0.0625, 0.375, 0.09375, 0.375, 0.0625, 0.5, 0.03125, 0.5, 0.03125, 0.5625, 0.0625, 0.5625, 0.0625, 0.4375, 0.03125, 0.4375, 0.03125, 0.5, 0.0625, 0.5, 0.0625, 0.375, 0.03125, 0.375, 0.03125, 0.4375, 0.0625, 0.4375, 0.0625, 0.8125, 0.03125, 0.8125, 0.03125, 0.8737, 0.0625, 0.8651, 0.0625, 0.3125, 0.03125, 0.3125, 0.03125, 0.375, 0.0625, 0.375, 0.0625, 0.75, 0.03125, 0.75, 0.03125, 0.8125, 0.0625, 0.8125, 0.0625, 0.25, 0.03125, 0.25, 0.03125, 0.3125, 0.0625, 0.3125, 0.0625, 0.6875, 0.03125, 0.6875, 0.03125, 0.75, 0.0625, 0.75, 0.0625, 0.1875, 0.03125, 0.1875, 0.03125, 0.25, 0.0625, 0.25, 0.0625, 0.625, 0.03125, 0.625, 0.03125, 0.6875, 0.0625, 0.6875, 0.03125, 0.1875, 0.0625, 0.1875, 0.0625, 0.1349, 0.03125, 0.1263, 0.0625, 0.5625, 0.03125, 0.5625, 0.03125, 0.625, 0.0625, 0.625, 0.03125, 0.25, 2.98e-08, 0.25, 2.98e-08, 0.3125, 0.03125, 0.3125, 0.03125, 0.6875, 2.98e-08, 0.6875, 2.98e-08, 0.75, 0.03125, 0.75, 0.03125, 0.1875, 0.0, 0.1875, 2.98e-08, 0.25, 0.03125, 0.25, 0.03125, 0.625, 0.0, 0.625, 2.98e-08, 0.6875, 0.03125, 0.6875, 0.01662, 0.125, 2.98e-08, 0.125, 0.0, 0.1875, 0.03125, 0.1875, 0.03125, 0.1263, 0.03125, 0.5625, 0.0, 0.5625, 0.0, 0.625, 0.03125, 0.625, 2.98e-08, 0.125, 0.01663, 0.125, 3.105e-08, 0.1237, 0.03125, 0.5, 0.0, 0.5, 0.0, 0.5625, 0.03125, 0.5625, 0.03125, 0.4375, 0.0, 0.4375, 0.0, 0.5, 0.03125, 0.5, 2.98e-08, 0.875, 3.105e-08, 0.8763, 0.01663, 0.875, 0.03125, 0.375, 0.0, 0.375, 0.0, 0.4375, 0.03125, 0.4375, 2.98e-08, 0.875, 0.01663, 0.875, 0.03125, 0.8737, 0.03125, 0.8125, 0.0, 0.8125, 0.03125, 0.3125, 2.98e-08, 0.3125, 0.0, 0.375, 0.03125, 0.375, 0.03125, 0.75, 2.98e-08, 0.75, 0.0, 0.8125, 0.03125, 0.8125, 1.0, 0.4375, 0.9688, 0.4375, 0.9687, 0.5, 1.0, 0.5, 1.0, 0.875, 0.9834, 0.875, 1.0, 0.8763, 1.0, 0.375, 0.9687, 0.375, 0.9688, 0.4375, 1.0, 0.4375, 0.9834, 0.875, 1.0, 0.875, 1.0, 0.8125, 0.9688, 0.8125, 0.9688, 0.8737, 1.0, 0.3125, 0.9688, 0.3125, 0.9687, 0.375, 1.0, 0.375, 1.0, 0.75, 0.9688, 0.75, 0.9688, 0.8125, 1.0, 0.8125, 1.0, 0.25, 0.9688, 0.25, 0.9688, 0.3125, 1.0, 0.3125, 1.0, 0.6875, 0.9688, 0.6875, 0.9688, 0.75, 1.0, 0.75, 1.0, 0.1875, 0.9688, 0.1875, 0.9688, 0.25, 1.0, 0.25, 1.0, 0.625, 0.9688, 0.625, 0.9688, 0.6875, 1.0, 0.6875, 1.0, 0.125, 0.9834, 0.125, 0.9688, 0.1263, 0.9688, 0.1875, 1.0, 0.1875, 1.0, 0.5625, 0.9688, 0.5625, 0.9688, 0.625, 1.0, 0.625, 1.0, 0.125, 1.0, 0.1237, 0.9834, 0.125, 1.0, 0.5, 0.9687, 0.5, 0.9688, 0.5625, 1.0, 0.5625, 0.9688, 0.1875, 0.9375, 0.1875, 0.9375, 0.25, 0.9688, 0.25, 0.9688, 0.625, 0.9375, 0.625, 0.9375, 0.6875, 0.9688, 0.6875, 0.9375, 0.1875, 0.9688, 0.1875, 0.9688, 0.1263, 0.9375, 0.1349, 0.9688, 0.5625, 0.9375, 0.5625, 0.9375, 0.625, 0.9688, 0.625, 0.9687, 0.5, 0.9375, 0.5, 0.9375, 0.5625, 0.9688, 0.5625, 0.9688, 0.4375, 0.9375, 0.4375, 0.9375, 0.5, 0.9687, 0.5, 0.9687, 0.375, 0.9375, 0.375, 0.9375, 0.4375, 0.9688, 0.4375, 0.9688, 0.8125, 0.9375, 0.8125, 0.9375, 0.8651, 0.9688, 0.8737, 0.9688, 0.3125, 0.9375, 0.3125, 0.9375, 0.375, 0.9687, 0.375, 0.9688, 0.75, 0.9375, 0.75, 0.9375, 0.8125, 0.9688, 0.8125, 0.9688, 0.25, 0.9375, 0.25, 0.9375, 0.3125, 0.9688, 0.3125, 0.9688, 0.6875, 0.9375, 0.6875, 0.9375, 0.75, 0.9688, 0.75, 0.9375, 0.375, 0.9062, 0.375, 0.9062, 0.4375, 0.9375, 0.4375, 0.9375, 0.8125, 0.9062, 0.8125, 0.9062, 0.8487, 0.9375, 0.8651, 0.9375, 0.3125, 0.9062, 0.3125, 0.9062, 0.375, 0.9375, 0.375, 0.9375, 0.75, 0.9062, 0.75, 0.9062, 0.8125, 0.9375, 0.8125, 0.9375, 0.25, 0.9062, 0.25, 0.9062, 0.3125, 0.9375, 0.3125, 0.9375, 0.6875, 0.9062, 0.6875, 0.9062, 0.75, 0.9375, 0.75, 0.9375, 0.1875, 0.9062, 0.1875, 0.9062, 0.25, 0.9375, 0.25, 0.9375, 0.625, 0.9062, 0.625, 0.9062, 0.6875, 0.9375, 0.6875, 0.9062, 0.1875, 0.9375, 0.1875, 0.9375, 0.1349, 0.9062, 0.1513, 0.9375, 0.5625, 0.9062, 0.5625, 0.9062, 0.625, 0.9375, 0.625, 0.9375, 0.5, 0.9062, 0.5, 0.9062, 0.5625, 0.9375, 0.5625, 0.9375, 0.4375, 0.9062, 0.4375, 0.9062, 0.5, 0.9375, 0.5, 0.9062, 0.625, 0.875, 0.625, 0.875, 0.6875, 0.9062, 0.6875, 0.875, 0.1875, 0.9062, 0.1875, 0.9062, 0.1513, 0.875, 0.1803, 0.9062, 0.5625, 0.875, 0.5625, 0.875, 0.625, 0.9062, 0.625, 0.9062, 0.5, 0.875, 0.5, 0.875, 0.5625, 0.9062, 0.5625, 0.9062, 0.4375, 0.875, 0.4375, 0.875, 0.5, 0.9062, 0.5, 0.9062, 0.375, 0.875, 0.375, 0.875, 0.4375, 0.9062, 0.4375, 0.9062, 0.8125, 0.875, 0.8125, 0.875, 0.8197, 0.9062, 0.8487, 0.9062, 0.3125, 0.875, 0.3125, 0.875, 0.375, 0.9062, 0.375, 0.9062, 0.75, 0.875, 0.75, 0.875, 0.8125, 0.9062, 0.8125, 0.9062, 0.25, 0.875, 0.25, 0.875, 0.3125, 0.9062, 0.3125, 0.9062, 0.6875, 0.875, 0.6875, 0.875, 0.75, 0.9062, 0.75, 0.9062, 0.1875, 0.875, 0.1875, 0.875, 0.25, 0.9062, 0.25, 0.875, 0.375, 0.8438, 0.375, 0.8438, 0.4375, 0.875, 0.4375, 0.875, 0.8125, 0.8698, 0.8125, 0.875, 0.8197, 0.875, 0.3125, 0.8438, 0.3125, 0.8438, 0.375, 0.875, 0.375, 0.8698, 0.8125, 0.875, 0.8125, 0.875, 0.75, 0.8438, 0.75, 0.8438, 0.7604, 0.875, 0.25, 0.8438, 0.25, 0.8438, 0.3125, 0.875, 0.3125, 0.875, 0.6875, 0.8438, 0.6875, 0.8438, 0.75, 0.875, 0.75, 0.875, 0.1875, 0.8698, 0.1875, 0.8438, 0.2396, 0.8438, 0.25, 0.875, 0.25, 0.875, 0.625, 0.8438, 0.625, 0.8438, 0.6875, 0.875, 0.6875, 0.875, 0.1875, 0.875, 0.1803, 0.8698, 0.1875, 0.875, 0.5625, 0.8438, 0.5625, 0.8438, 0.625, 0.875, 0.625, 0.875, 0.5, 0.8437, 0.5, 0.8438, 0.5625, 0.875, 0.5625, 0.875, 0.4375, 0.8438, 0.4375, 0.8437, 0.5, 0.875, 0.5, 0.8174, 0.625, 0.8438, 0.625, 0.8438, 0.5625, 0.8131, 0.5625, 0.8131, 0.5625, 0.8438, 0.5625, 0.8437, 0.5, 0.8125, 0.5, 0.8125, 0.5332, 0.8438, 0.4375, 0.8131, 0.4375, 0.8125, 0.4668, 0.8125, 0.5, 0.8437, 0.5, 0.8131, 0.4375, 0.8438, 0.4375, 0.8438, 0.375, 0.8174, 0.375, 0.8438, 0.375, 0.8438, 0.3125, 0.8257, 0.3125, 0.8174, 0.375, 0.8438, 0.75, 0.8402, 0.75, 0.8438, 0.7604, 0.8438, 0.3125, 0.8438, 0.25, 0.8402, 0.25, 0.8257, 0.3125, 0.8402, 0.75, 0.8438, 0.75, 0.8438, 0.6875, 0.8257, 0.6875, 0.8438, 0.25, 0.8438, 0.2396, 0.8402, 0.25, 0.8257, 0.6875, 0.8438, 0.6875, 0.8438, 0.625, 0.8174, 0.625, 0.8125, 0.5, 0.8118, 0.5, 0.8125, 0.5332, 0.8125, 0.5, 0.8125, 0.4668, 0.8118, 0.5])
me_cube.materials.append(mat_material)
me_cube.materials.append(mat_raw)
me_cube.use_remesh_preserve_volume = False
me_cube.use_remesh_preserve_attributes = False
me_cube.use_mirror_vertex_groups = False
me_cube.update()

# ---- objects
ob_cube = bpy.data.objects.new('Cube', me_cube)
ob_light = bpy.data.objects.new('Light', light_light)
ob_camera = bpy.data.objects.new('Camera', cam_camera)

# ---- transforms, parenting, visibility, modifiers, constraints
ob_cube.location = (0.0, 0.0, 0.0)
ob_cube.scale = (0.4289, 1.685, 1.0)
ob_cube.lock_rotations_4d = False
ob_cube.empty_display_type = 'ARROWS'
ob_cube.lineart.crease_threshold = 0.0
ob_light.location = (4.076, 1.005, 5.904)
ob_light.rotation_euler = (0.6503, 0.05522, 1.866)
ob_light.lock_rotations_4d = False
ob_light.empty_display_type = 'ARROWS'
ob_light.color = (0.0, 0.0, 0.0, 0.0)
ob_light.lineart.crease_threshold = 0.0
ob_camera.location = (7.359, -6.926, 4.958)
ob_camera.rotation_euler = (1.109, 0.0, 0.8149)
ob_camera.lock_rotations_4d = False
ob_camera.empty_display_type = 'ARROWS'
ob_camera.color = (0.0, 0.0, 0.0, 0.0)
ob_camera.display_type = 'WIRE'
ob_camera.lineart.crease_threshold = 0.0

# ---- collection membership
col_collection.objects.link(ob_cube)
col_collection.objects.link(ob_light)
col_collection.objects.link(ob_camera)

# ---- scene / render settings (as saved in the file)
scene.camera = ob_camera
scene.frame_start = 1; scene.frame_end = 250; scene.frame_set(1)
scene.render.engine = 'BLENDER_EEVEE_NEXT'
scene.cycles.sampling_pattern = 'TABULATED_SOBOL'
scene.cycles.use_light_tree = False
scene.view_settings.view_transform = 'Filmic'
bpy.context.view_layer.update()
